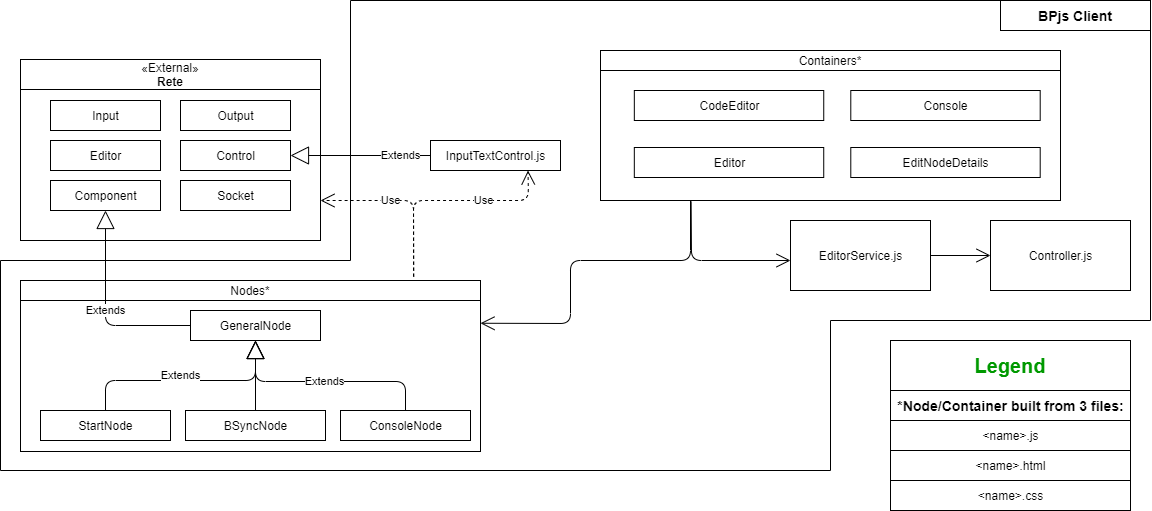

The diagram above was exported from draw.io. Its source (the exported page's mxGraphModel, read from the mxfile embedded in the PNG):
<mxGraphModel dx="2062" dy="1066" grid="1" gridSize="10" guides="1" tooltips="1" connect="1" arrows="1" fold="1" page="1" pageScale="1" pageWidth="1169" pageHeight="827" math="0" shadow="0">
  <root>
    <mxCell id="0" />
    <mxCell id="1" parent="0" />
    <mxCell id="CRckB7TRKeh9q433GeIn-32" value="EditorService.js" style="html=1;" parent="1" vertex="1">
      <mxGeometry x="800" y="220" width="140" height="70" as="geometry" />
    </mxCell>
    <mxCell id="CRckB7TRKeh9q433GeIn-27" value="Controller.js" style="html=1;" parent="1" vertex="1">
      <mxGeometry x="1000" y="220" width="140" height="70" as="geometry" />
    </mxCell>
    <mxCell id="CRckB7TRKeh9q433GeIn-132" value="&lt;b&gt;&lt;font style=&quot;font-size: 14px&quot;&gt;BPjs Client&lt;/font&gt;&lt;/b&gt;" style="rounded=0;whiteSpace=wrap;html=1;fillColor=none;" parent="1" vertex="1">
      <mxGeometry x="1010" width="150" height="30" as="geometry" />
    </mxCell>
    <mxCell id="CRckB7TRKeh9q433GeIn-49" value="InputTextControl.js" style="html=1;" parent="1" vertex="1">
      <mxGeometry x="440" y="140" width="130" height="30" as="geometry" />
    </mxCell>
    <mxCell id="CRckB7TRKeh9q433GeIn-107" value="" style="group" parent="1" vertex="1" connectable="0">
      <mxGeometry x="610" y="50" width="460" height="150" as="geometry" />
    </mxCell>
    <mxCell id="CRckB7TRKeh9q433GeIn-77" value="" style="rounded=0;whiteSpace=wrap;html=1;" parent="CRckB7TRKeh9q433GeIn-107" vertex="1">
      <mxGeometry width="460" height="150" as="geometry" />
    </mxCell>
    <mxCell id="CRckB7TRKeh9q433GeIn-83" value="Containers*" style="rounded=0;whiteSpace=wrap;html=1;" parent="CRckB7TRKeh9q433GeIn-107" vertex="1">
      <mxGeometry width="460" height="20" as="geometry" />
    </mxCell>
    <mxCell id="CRckB7TRKeh9q433GeIn-84" value="Console" style="html=1;" parent="CRckB7TRKeh9q433GeIn-107" vertex="1">
      <mxGeometry x="250.29411764705884" y="40" width="189.41176470588238" height="30" as="geometry" />
    </mxCell>
    <mxCell id="CRckB7TRKeh9q433GeIn-102" value="CodeEditor" style="html=1;" parent="CRckB7TRKeh9q433GeIn-107" vertex="1">
      <mxGeometry x="33.826470588235296" y="40" width="189.41176470588238" height="30" as="geometry" />
    </mxCell>
    <mxCell id="CRckB7TRKeh9q433GeIn-103" value="EditNodeDetails" style="html=1;" parent="CRckB7TRKeh9q433GeIn-107" vertex="1">
      <mxGeometry x="250.29411764705884" y="97" width="189.41176470588238" height="30" as="geometry" />
    </mxCell>
    <mxCell id="CRckB7TRKeh9q433GeIn-67" value="Editor" style="html=1;" parent="CRckB7TRKeh9q433GeIn-107" vertex="1">
      <mxGeometry x="33.82352941176471" y="97" width="189.41176470588238" height="30" as="geometry" />
    </mxCell>
    <mxCell id="C7mtFipnaybpDOZTZUBI-9" value="" style="group" vertex="1" connectable="0" parent="1">
      <mxGeometry x="30" y="280" width="460" height="171" as="geometry" />
    </mxCell>
    <mxCell id="CRckB7TRKeh9q433GeIn-33" value="" style="rounded=0;whiteSpace=wrap;html=1;" parent="C7mtFipnaybpDOZTZUBI-9" vertex="1">
      <mxGeometry width="460" height="171" as="geometry" />
    </mxCell>
    <mxCell id="CRckB7TRKeh9q433GeIn-28" value="StartNode" style="html=1;" parent="C7mtFipnaybpDOZTZUBI-9" vertex="1">
      <mxGeometry x="20" y="130" width="130" height="30" as="geometry" />
    </mxCell>
    <mxCell id="CRckB7TRKeh9q433GeIn-25" value="BSyncNode" style="html=1;" parent="C7mtFipnaybpDOZTZUBI-9" vertex="1">
      <mxGeometry x="165" y="130" width="140" height="30" as="geometry" />
    </mxCell>
    <mxCell id="CRckB7TRKeh9q433GeIn-26" value="GeneralNode" style="html=1;" parent="C7mtFipnaybpDOZTZUBI-9" vertex="1">
      <mxGeometry x="170" y="30" width="130" height="30" as="geometry" />
    </mxCell>
    <mxCell id="CRckB7TRKeh9q433GeIn-36" value="Extends" style="endArrow=block;endSize=16;endFill=0;html=1;entryX=0.5;entryY=1;entryDx=0;entryDy=0;exitX=0.5;exitY=0;exitDx=0;exitDy=0;" parent="C7mtFipnaybpDOZTZUBI-9" source="CRckB7TRKeh9q433GeIn-28" target="CRckB7TRKeh9q433GeIn-26" edge="1">
      <mxGeometry x="-220" y="620" width="160" as="geometry">
        <mxPoint x="40" y="100" as="sourcePoint" />
        <mxPoint x="200" y="100" as="targetPoint" />
        <Array as="points">
          <mxPoint x="85" y="100" />
          <mxPoint x="235" y="100" />
        </Array>
      </mxGeometry>
    </mxCell>
    <mxCell id="CRckB7TRKeh9q433GeIn-40" value="Nodes*" style="rounded=0;whiteSpace=wrap;html=1;" parent="C7mtFipnaybpDOZTZUBI-9" vertex="1">
      <mxGeometry width="460" height="20" as="geometry" />
    </mxCell>
    <mxCell id="CRckB7TRKeh9q433GeIn-85" value="ConsoleNode" style="html=1;" parent="C7mtFipnaybpDOZTZUBI-9" vertex="1">
      <mxGeometry x="320" y="130" width="130" height="30" as="geometry" />
    </mxCell>
    <mxCell id="C7mtFipnaybpDOZTZUBI-1" value="Extends" style="endArrow=block;endSize=16;endFill=0;html=1;entryX=0.5;entryY=1;entryDx=0;entryDy=0;exitX=0.5;exitY=0;exitDx=0;exitDy=0;" edge="1" parent="C7mtFipnaybpDOZTZUBI-9" source="CRckB7TRKeh9q433GeIn-85" target="CRckB7TRKeh9q433GeIn-26">
      <mxGeometry width="160" relative="1" as="geometry">
        <mxPoint x="310" y="111" as="sourcePoint" />
        <mxPoint x="470" y="111" as="targetPoint" />
        <Array as="points">
          <mxPoint x="385" y="101" />
          <mxPoint x="235" y="101" />
        </Array>
      </mxGeometry>
    </mxCell>
    <mxCell id="C7mtFipnaybpDOZTZUBI-7" value="" style="endArrow=block;endSize=16;endFill=0;html=1;entryX=0.5;entryY=1;entryDx=0;entryDy=0;exitX=0.5;exitY=0;exitDx=0;exitDy=0;" edge="1" parent="C7mtFipnaybpDOZTZUBI-9" source="CRckB7TRKeh9q433GeIn-25" target="CRckB7TRKeh9q433GeIn-26">
      <mxGeometry x="0.375" y="160" width="160" relative="1" as="geometry">
        <mxPoint y="231" as="sourcePoint" />
        <mxPoint x="160" y="231" as="targetPoint" />
        <mxPoint as="offset" />
      </mxGeometry>
    </mxCell>
    <mxCell id="CRckB7TRKeh9q433GeIn-64" value="" style="rounded=0;whiteSpace=wrap;html=1;" parent="1" vertex="1">
      <mxGeometry x="30" y="59" width="300" height="181" as="geometry" />
    </mxCell>
    <mxCell id="CRckB7TRKeh9q433GeIn-65" value="" style="group" parent="1" vertex="1" connectable="0">
      <mxGeometry x="30" y="59" width="300" height="180" as="geometry" />
    </mxCell>
    <mxCell id="CRckB7TRKeh9q433GeIn-9" value="Input" style="html=1;" parent="CRckB7TRKeh9q433GeIn-65" vertex="1">
      <mxGeometry x="30" y="41" width="110" height="30" as="geometry" />
    </mxCell>
    <mxCell id="CRckB7TRKeh9q433GeIn-11" value="&lt;span&gt;«External»&lt;/span&gt;&lt;br&gt;&lt;b&gt;Rete&lt;/b&gt;" style="rounded=0;whiteSpace=wrap;html=1;" parent="CRckB7TRKeh9q433GeIn-65" vertex="1">
      <mxGeometry width="300" height="30" as="geometry" />
    </mxCell>
    <mxCell id="CRckB7TRKeh9q433GeIn-12" value="Output" style="html=1;" parent="CRckB7TRKeh9q433GeIn-65" vertex="1">
      <mxGeometry x="160" y="41" width="110" height="30" as="geometry" />
    </mxCell>
    <mxCell id="CRckB7TRKeh9q433GeIn-13" value="Editor" style="html=1;" parent="CRckB7TRKeh9q433GeIn-65" vertex="1">
      <mxGeometry x="30" y="81" width="110" height="30" as="geometry" />
    </mxCell>
    <mxCell id="CRckB7TRKeh9q433GeIn-14" value="Control" style="html=1;" parent="CRckB7TRKeh9q433GeIn-65" vertex="1">
      <mxGeometry x="160" y="81" width="110" height="30" as="geometry" />
    </mxCell>
    <mxCell id="CRckB7TRKeh9q433GeIn-15" value="Socket" style="html=1;" parent="CRckB7TRKeh9q433GeIn-65" vertex="1">
      <mxGeometry x="160" y="121" width="110" height="30" as="geometry" />
    </mxCell>
    <mxCell id="CRckB7TRKeh9q433GeIn-16" value="Component" style="html=1;" parent="CRckB7TRKeh9q433GeIn-65" vertex="1">
      <mxGeometry x="30" y="121" width="110" height="30" as="geometry" />
    </mxCell>
    <mxCell id="C7mtFipnaybpDOZTZUBI-11" value="" style="endArrow=open;endFill=1;endSize=12;html=1;exitX=0.197;exitY=1.007;exitDx=0;exitDy=0;exitPerimeter=0;" edge="1" parent="1" source="CRckB7TRKeh9q433GeIn-77">
      <mxGeometry width="160" relative="1" as="geometry">
        <mxPoint x="700" y="240" as="sourcePoint" />
        <mxPoint x="800" y="260" as="targetPoint" />
        <Array as="points">
          <mxPoint x="701" y="260" />
        </Array>
      </mxGeometry>
    </mxCell>
    <mxCell id="C7mtFipnaybpDOZTZUBI-12" value="Extends" style="endArrow=block;endSize=16;endFill=0;html=1;entryX=1;entryY=0.5;entryDx=0;entryDy=0;exitX=0;exitY=0.5;exitDx=0;exitDy=0;" edge="1" parent="1" source="CRckB7TRKeh9q433GeIn-49" target="CRckB7TRKeh9q433GeIn-14">
      <mxGeometry x="-0.5714" width="160" relative="1" as="geometry">
        <mxPoint x="350" y="210" as="sourcePoint" />
        <mxPoint x="510" y="210" as="targetPoint" />
        <mxPoint as="offset" />
      </mxGeometry>
    </mxCell>
    <mxCell id="C7mtFipnaybpDOZTZUBI-13" value="Extends" style="endArrow=block;endSize=16;endFill=0;html=1;entryX=0.5;entryY=1;entryDx=0;entryDy=0;exitX=0;exitY=0.5;exitDx=0;exitDy=0;" edge="1" parent="1" source="CRckB7TRKeh9q433GeIn-26" target="CRckB7TRKeh9q433GeIn-16">
      <mxGeometry width="160" relative="1" as="geometry">
        <mxPoint x="350" y="260" as="sourcePoint" />
        <mxPoint x="510" y="260" as="targetPoint" />
        <Array as="points">
          <mxPoint x="115" y="325" />
        </Array>
      </mxGeometry>
    </mxCell>
    <mxCell id="C7mtFipnaybpDOZTZUBI-14" value="Use" style="endArrow=open;endSize=12;dashed=1;html=1;" edge="1" parent="1">
      <mxGeometry x="0.1716" width="160" relative="1" as="geometry">
        <mxPoint x="423" y="276" as="sourcePoint" />
        <mxPoint x="330" y="200" as="targetPoint" />
        <Array as="points">
          <mxPoint x="423" y="200" />
        </Array>
        <mxPoint as="offset" />
      </mxGeometry>
    </mxCell>
    <mxCell id="C7mtFipnaybpDOZTZUBI-16" value="" style="endArrow=open;endFill=1;endSize=12;html=1;exitX=1;exitY=0.5;exitDx=0;exitDy=0;" edge="1" parent="1" source="CRckB7TRKeh9q433GeIn-32" target="CRckB7TRKeh9q433GeIn-27">
      <mxGeometry width="160" relative="1" as="geometry">
        <mxPoint x="810" y="460" as="sourcePoint" />
        <mxPoint x="970" y="460" as="targetPoint" />
      </mxGeometry>
    </mxCell>
    <mxCell id="C7mtFipnaybpDOZTZUBI-17" value="" style="endArrow=open;endFill=1;endSize=12;html=1;entryX=1;entryY=0.25;entryDx=0;entryDy=0;" edge="1" parent="1" target="CRckB7TRKeh9q433GeIn-33">
      <mxGeometry width="160" relative="1" as="geometry">
        <mxPoint x="700" y="200" as="sourcePoint" />
        <mxPoint x="630" y="280" as="targetPoint" />
        <Array as="points">
          <mxPoint x="700" y="260" />
          <mxPoint x="580" y="260" />
          <mxPoint x="580" y="323" />
        </Array>
      </mxGeometry>
    </mxCell>
    <mxCell id="C7mtFipnaybpDOZTZUBI-19" value="" style="endArrow=open;endSize=12;dashed=1;html=1;entryX=0.75;entryY=1;entryDx=0;entryDy=0;exitX=0.855;exitY=-0.183;exitDx=0;exitDy=0;exitPerimeter=0;" edge="1" parent="1" source="CRckB7TRKeh9q433GeIn-40" target="CRckB7TRKeh9q433GeIn-49">
      <mxGeometry x="-1" y="-241" width="160" relative="1" as="geometry">
        <mxPoint x="570" y="510" as="sourcePoint" />
        <mxPoint x="730" y="510" as="targetPoint" />
        <Array as="points">
          <mxPoint x="423" y="200" />
          <mxPoint x="538" y="200" />
        </Array>
        <mxPoint x="-74" y="175" as="offset" />
      </mxGeometry>
    </mxCell>
    <mxCell id="C7mtFipnaybpDOZTZUBI-21" value="Use" style="edgeLabel;html=1;align=center;verticalAlign=middle;resizable=0;points=[];" vertex="1" connectable="0" parent="C7mtFipnaybpDOZTZUBI-19">
      <mxGeometry x="0.4081" y="-2" relative="1" as="geometry">
        <mxPoint x="-9.66" y="-3" as="offset" />
      </mxGeometry>
    </mxCell>
    <mxCell id="C7mtFipnaybpDOZTZUBI-38" value="" style="group" vertex="1" connectable="0" parent="1">
      <mxGeometry x="900" y="340" width="240" height="170" as="geometry" />
    </mxCell>
    <mxCell id="C7mtFipnaybpDOZTZUBI-37" value="" style="rounded=0;whiteSpace=wrap;html=1;" vertex="1" parent="C7mtFipnaybpDOZTZUBI-38">
      <mxGeometry width="240" height="170" as="geometry" />
    </mxCell>
    <mxCell id="C7mtFipnaybpDOZTZUBI-35" value="" style="group" vertex="1" connectable="0" parent="C7mtFipnaybpDOZTZUBI-38">
      <mxGeometry y="50" width="240" height="120" as="geometry" />
    </mxCell>
    <mxCell id="C7mtFipnaybpDOZTZUBI-30" value="" style="html=1;" vertex="1" parent="C7mtFipnaybpDOZTZUBI-35">
      <mxGeometry width="240.00000000000006" height="120" as="geometry" />
    </mxCell>
    <mxCell id="C7mtFipnaybpDOZTZUBI-31" value="&lt;b&gt;&lt;font style=&quot;font-size: 14px&quot;&gt;*Node/Container built from 3 files:&lt;/font&gt;&lt;/b&gt;" style="html=1;" vertex="1" parent="C7mtFipnaybpDOZTZUBI-35">
      <mxGeometry width="240.00000000000006" height="30" as="geometry" />
    </mxCell>
    <mxCell id="C7mtFipnaybpDOZTZUBI-32" value="&amp;lt;name&amp;gt;.js" style="html=1;" vertex="1" parent="C7mtFipnaybpDOZTZUBI-35">
      <mxGeometry y="30" width="240.00000000000006" height="30" as="geometry" />
    </mxCell>
    <mxCell id="C7mtFipnaybpDOZTZUBI-33" value="&amp;lt;name&amp;gt;.html" style="html=1;" vertex="1" parent="C7mtFipnaybpDOZTZUBI-35">
      <mxGeometry y="60" width="240.00000000000006" height="30" as="geometry" />
    </mxCell>
    <mxCell id="C7mtFipnaybpDOZTZUBI-34" value="&amp;lt;name&amp;gt;.css" style="html=1;" vertex="1" parent="C7mtFipnaybpDOZTZUBI-35">
      <mxGeometry y="90" width="240.00000000000006" height="30" as="geometry" />
    </mxCell>
    <mxCell id="C7mtFipnaybpDOZTZUBI-36" value="&lt;font style=&quot;font-size: 20px&quot; color=&quot;#009900&quot;&gt;&lt;b&gt;Legend&lt;/b&gt;&lt;/font&gt;" style="text;html=1;strokeColor=none;fillColor=none;align=center;verticalAlign=middle;whiteSpace=wrap;rounded=0;" vertex="1" parent="C7mtFipnaybpDOZTZUBI-38">
      <mxGeometry x="100" y="15" width="40" height="20" as="geometry" />
    </mxCell>
    <mxCell id="C7mtFipnaybpDOZTZUBI-53" value="" style="endArrow=none;html=1;entryX=0;entryY=0;entryDx=0;entryDy=0;" edge="1" parent="1" target="CRckB7TRKeh9q433GeIn-132">
      <mxGeometry width="50" height="50" relative="1" as="geometry">
        <mxPoint x="360" as="sourcePoint" />
        <mxPoint x="550" as="targetPoint" />
      </mxGeometry>
    </mxCell>
    <mxCell id="C7mtFipnaybpDOZTZUBI-54" value="" style="endArrow=none;html=1;" edge="1" parent="1">
      <mxGeometry width="50" height="50" relative="1" as="geometry">
        <mxPoint x="360" y="260" as="sourcePoint" />
        <mxPoint x="360" as="targetPoint" />
      </mxGeometry>
    </mxCell>
    <mxCell id="C7mtFipnaybpDOZTZUBI-55" value="" style="endArrow=none;html=1;" edge="1" parent="1">
      <mxGeometry width="50" height="50" relative="1" as="geometry">
        <mxPoint x="10" y="260" as="sourcePoint" />
        <mxPoint x="360" y="260" as="targetPoint" />
      </mxGeometry>
    </mxCell>
    <mxCell id="C7mtFipnaybpDOZTZUBI-56" value="" style="endArrow=none;html=1;" edge="1" parent="1">
      <mxGeometry width="50" height="50" relative="1" as="geometry">
        <mxPoint x="10" y="470" as="sourcePoint" />
        <mxPoint x="10" y="260" as="targetPoint" />
      </mxGeometry>
    </mxCell>
    <mxCell id="C7mtFipnaybpDOZTZUBI-57" value="" style="endArrow=none;html=1;" edge="1" parent="1">
      <mxGeometry width="50" height="50" relative="1" as="geometry">
        <mxPoint x="10" y="470" as="sourcePoint" />
        <mxPoint x="840" y="470" as="targetPoint" />
      </mxGeometry>
    </mxCell>
    <mxCell id="C7mtFipnaybpDOZTZUBI-58" value="" style="endArrow=none;html=1;" edge="1" parent="1">
      <mxGeometry width="50" height="50" relative="1" as="geometry">
        <mxPoint x="840" y="470" as="sourcePoint" />
        <mxPoint x="840" y="320" as="targetPoint" />
      </mxGeometry>
    </mxCell>
    <mxCell id="C7mtFipnaybpDOZTZUBI-59" value="" style="endArrow=none;html=1;" edge="1" parent="1">
      <mxGeometry width="50" height="50" relative="1" as="geometry">
        <mxPoint x="840" y="320" as="sourcePoint" />
        <mxPoint x="1160" y="320" as="targetPoint" />
      </mxGeometry>
    </mxCell>
    <mxCell id="C7mtFipnaybpDOZTZUBI-61" value="" style="endArrow=none;html=1;entryX=1;entryY=1;entryDx=0;entryDy=0;" edge="1" parent="1" target="CRckB7TRKeh9q433GeIn-132">
      <mxGeometry width="50" height="50" relative="1" as="geometry">
        <mxPoint x="1160" y="320" as="sourcePoint" />
        <mxPoint x="1160" y="150" as="targetPoint" />
      </mxGeometry>
    </mxCell>
  </root>
</mxGraphModel>